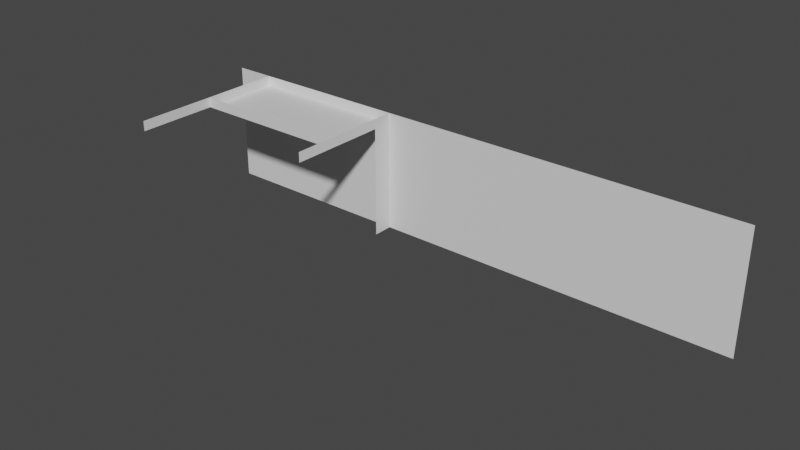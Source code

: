 # Source: 2fort_interior_hallway_p2.blend  (saved by Blender 2.82.7; exported with 4.5.12 LTS)
import bpy
from mathutils import Matrix  # noqa: F401  (used for matrix-valued properties, if any)

bpy.ops.wm.read_factory_settings(use_empty=True)
scene = bpy.context.scene
scene.name = 'Scene'

# ---- collections
col_collection = bpy.data.collections.new('Collection'); scene.collection.children.link(col_collection)

# ---- materials (node trees are filled in below, after node groups)
mat_default_obj = bpy.data.materials.new('Default OBJ')
mat_default_obj.use_transparent_shadow = False

# ---- material node trees
mat_default_obj.use_nodes = True; mat_default_obj.node_tree.nodes.clear()
_N = mat_default_obj.node_tree.nodes; _L = mat_default_obj.node_tree.links
n0 = _N.new('ShaderNodeOutputMaterial'); n0.name = 'Material Output'; n0.location = (300, 300)
n1 = _N.new('ShaderNodeBsdfPrincipled'); n1.name = 'Principled BSDF'; n1.location = (10, 300)
n1.distribution = 'GGX'
n1.subsurface_method = 'BURLEY'
n1.inputs[3].default_value = 1.45
n1.inputs[27].default_value = (0.0, 0.0, 0.0, 1.0)
n1.inputs[28].default_value = 1.0
_L.new(n1.outputs[0], n0.inputs[0])
n0.is_active_output = True

# ---- world
world_world = bpy.data.worlds.new('World'); scene.world = world_world
world_world.use_nodes = True; world_world.node_tree.nodes.clear()
_N = world_world.node_tree.nodes; _L = world_world.node_tree.links
n0 = _N.new('ShaderNodeOutputWorld'); n0.name = 'World Output'; n0.location = (300, 300)
n1 = _N.new('ShaderNodeBackground'); n1.name = 'Background'; n1.location = (10, 300)
n1.inputs[0].default_value = (0.05088, 0.05088, 0.05088, 1.0)
_L.new(n1.outputs[0], n0.inputs[0])
n0.is_active_output = True
world_world.color = (0.05088, 0.05088, 0.05088)
world_world.use_sun_shadow = False
world_world.sun_shadow_jitter_overblur = 0.0

# ---- meshes
me_2fort = bpy.data.meshes.new('2fort')
me_2fort.from_pydata([(-7.68, 2.16, 1.2), (-7.68, 2.16, -4.56), (19.2, 2.16, -4.56), (19.2, 2.16, 1.2), (1.92, 1.2, -4.56), (1.92, 1.2, 0.72), (1.92, 2.16, -4.56), (1.92, -3.6, 0.72), (1.92, -3.6, 1.2), (1.92, 2.16, 1.2), (-5.76, -5.52, 0.72), (-5.76, 2.16, 0.72), (-5.76, 2.16, 1.2), (-5.76, -5.52, 1.2), (-5.76, -1.68, 0.72), (1.92, -1.68, 0.72), (1.92, -1.68, 1.2), (-5.76, -1.68, 1.2), (1.92, 2.16, 0.72)], [], [(0, 1, 2, 3), (4, 5, 18, 6), (7, 8, 9, 18), (10, 11, 12, 13), (14, 15, 16, 17), (14, 11, 18, 15)])
_uv = me_2fort.uv_layers.new(name='UVMap')
_uv.uv.foreach_set('vector', [0.0, 0.0, 0.0, 0.0, 0.0, 0.0, 0.0, 0.0, 0.0, 0.0, 0.0, 0.0, 0.0, 0.0, 0.0, 0.0, 0.0, 0.0, 0.0, 0.0, 0.0, 0.0, 0.0, 0.0, 0.0, 0.0, 0.0, 0.0, 0.0, 0.0, 0.0, 0.0, 0.0, 0.0, 0.0, 0.0, 0.0, 0.0, 0.0, 0.0, 0.0, 0.0, 0.0, 0.0, 0.0, 0.0, 0.0, 0.0])
me_2fort.materials.append(mat_default_obj)
me_2fort.use_remesh_fix_poles = True
me_2fort.use_remesh_preserve_attributes = False
me_2fort.use_mirror_vertex_groups = False
me_2fort.update()

# ---- objects
ob_2fort_interior_hallway_p2 = bpy.data.objects.new('2fort_interior_hallway_p2', me_2fort)

# ---- transforms, parenting, visibility, modifiers, constraints
ob_2fort_interior_hallway_p2.location = (0.0, 0.0, 0.0)
ob_2fort_interior_hallway_p2.lineart.crease_threshold = 0.0

# ---- collection membership
col_collection.objects.link(ob_2fort_interior_hallway_p2)

# ---- scene / render settings (as saved in the file)
scene.frame_start = 1; scene.frame_end = 250; scene.frame_set(1)
scene.render.engine = 'BLENDER_EEVEE_NEXT'
scene.cycles.use_denoising = False
scene.cycles.samples = 128
scene.cycles.sampling_pattern = 'TABULATED_SOBOL'
scene.cycles.use_adaptive_sampling = False
scene.cycles.use_light_tree = False
scene.view_settings.view_transform = 'Filmic'
bpy.context.view_layer.update()

# ---- added for rendering (the .blend has no active camera and no usable light): camera, sun
cam_auto = bpy.data.cameras.new('AutoCamera')
cam_auto.lens = 50.0
cam_auto.sensor_width = 36.0
cam_auto.clip_end = 1000.0
ob_auto_camera = bpy.data.objects.new('AutoCamera', cam_auto)
scene.collection.objects.link(ob_auto_camera)
ob_auto_camera.location = (32.1686, -33.3705, 19.4468)
ob_auto_camera.rotation_euler = (1.09748, -7.21219e-08, 0.694738)
scene.camera = ob_auto_camera
light_auto_sun = bpy.data.lights.new('AutoSun', 'SUN')
light_auto_sun.energy = 3.0
light_auto_sun.angle = 0.0523599
ob_auto_sun = bpy.data.objects.new('AutoSun', light_auto_sun)
scene.collection.objects.link(ob_auto_sun)
ob_auto_sun.rotation_euler = (0.872665, 0.174533, 0.523599)
bpy.context.view_layer.update()
